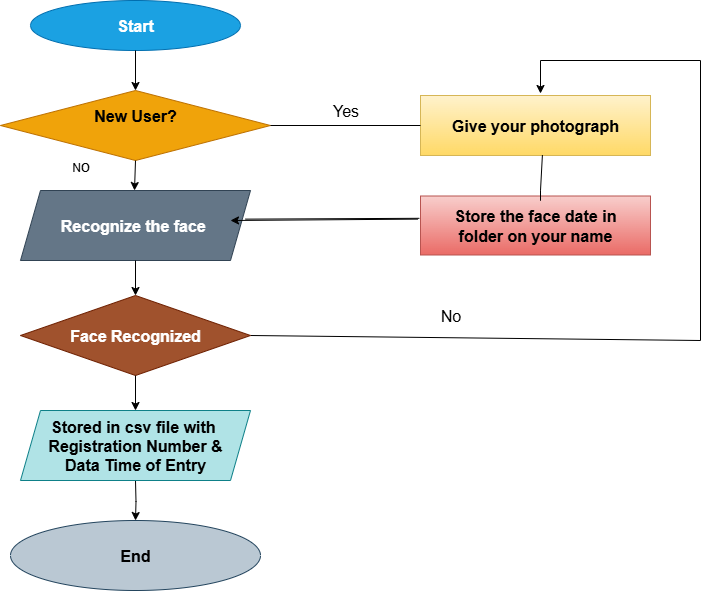

The diagram above was exported from draw.io. Its source (the exported page's mxGraphModel, read from the mxfile embedded in the PNG):
<mxGraphModel dx="1042" dy="562" grid="1" gridSize="10" guides="1" tooltips="1" connect="1" arrows="1" fold="1" page="1" pageScale="1" pageWidth="850" pageHeight="1100" math="0" shadow="0">
  <root>
    <mxCell id="0" />
    <mxCell id="1" parent="0" />
    <mxCell id="H7qgUeDtnK74qqm9CwYb-3" value="&lt;font size=&quot;3&quot;&gt;&lt;b&gt;Start&lt;/b&gt;&lt;/font&gt;" style="ellipse;whiteSpace=wrap;html=1;fillColor=#1ba1e2;fontColor=#ffffff;strokeColor=#006EAF;" vertex="1" parent="1">
      <mxGeometry x="130" y="20" width="210" height="50" as="geometry" />
    </mxCell>
    <mxCell id="H7qgUeDtnK74qqm9CwYb-4" value="&lt;font size=&quot;3&quot;&gt;&lt;b&gt;New User?&lt;/b&gt;&lt;/font&gt;&lt;div&gt;&lt;font size=&quot;3&quot;&gt;&lt;b&gt;&lt;br&gt;&lt;/b&gt;&lt;/font&gt;&lt;/div&gt;" style="rhombus;whiteSpace=wrap;html=1;fillColor=#f0a30a;fontColor=#000000;strokeColor=#BD7000;" vertex="1" parent="1">
      <mxGeometry x="100" y="110" width="270" height="70" as="geometry" />
    </mxCell>
    <mxCell id="H7qgUeDtnK74qqm9CwYb-5" value="&lt;font size=&quot;3&quot;&gt;&lt;b&gt;Recognize the face&amp;nbsp;&lt;/b&gt;&lt;/font&gt;" style="shape=parallelogram;perimeter=parallelogramPerimeter;whiteSpace=wrap;html=1;fixedSize=1;fillColor=#647687;fontColor=#ffffff;strokeColor=#314354;" vertex="1" parent="1">
      <mxGeometry x="120" y="210" width="230" height="70" as="geometry" />
    </mxCell>
    <mxCell id="H7qgUeDtnK74qqm9CwYb-15" value="" style="edgeStyle=orthogonalEdgeStyle;rounded=0;orthogonalLoop=1;jettySize=auto;html=1;" edge="1" parent="1" target="H7qgUeDtnK74qqm9CwYb-8">
      <mxGeometry relative="1" as="geometry">
        <mxPoint x="235" y="500" as="sourcePoint" />
      </mxGeometry>
    </mxCell>
    <mxCell id="H7qgUeDtnK74qqm9CwYb-8" value="&lt;font size=&quot;3&quot;&gt;&lt;b&gt;End&lt;/b&gt;&lt;/font&gt;" style="ellipse;whiteSpace=wrap;html=1;fillColor=#bac8d3;strokeColor=#23445d;" vertex="1" parent="1">
      <mxGeometry x="110" y="540" width="250" height="70" as="geometry" />
    </mxCell>
    <mxCell id="H7qgUeDtnK74qqm9CwYb-9" value="&lt;font size=&quot;3&quot;&gt;&lt;b&gt;Give your photograph&lt;/b&gt;&lt;/font&gt;" style="rounded=0;whiteSpace=wrap;html=1;fillColor=#fff2cc;gradientColor=#ffd966;strokeColor=#d6b656;" vertex="1" parent="1">
      <mxGeometry x="520" y="115" width="230" height="60" as="geometry" />
    </mxCell>
    <mxCell id="H7qgUeDtnK74qqm9CwYb-10" value="&lt;font size=&quot;3&quot;&gt;&lt;b&gt;Store the face date in&lt;/b&gt;&lt;/font&gt;&lt;div&gt;&lt;font size=&quot;3&quot;&gt;&lt;b&gt;folder on your name&lt;/b&gt;&lt;/font&gt;&lt;/div&gt;" style="rounded=0;whiteSpace=wrap;html=1;fillColor=#f8cecc;gradientColor=#ea6b66;strokeColor=#b85450;" vertex="1" parent="1">
      <mxGeometry x="520" y="215.5" width="230" height="59" as="geometry" />
    </mxCell>
    <mxCell id="H7qgUeDtnK74qqm9CwYb-12" value="" style="endArrow=classic;html=1;rounded=0;exitX=0.5;exitY=1;exitDx=0;exitDy=0;entryX=0.5;entryY=0;entryDx=0;entryDy=0;" edge="1" parent="1" source="H7qgUeDtnK74qqm9CwYb-3" target="H7qgUeDtnK74qqm9CwYb-4">
      <mxGeometry width="50" height="50" relative="1" as="geometry">
        <mxPoint x="250" y="130" as="sourcePoint" />
        <mxPoint x="300" y="80" as="targetPoint" />
      </mxGeometry>
    </mxCell>
    <mxCell id="H7qgUeDtnK74qqm9CwYb-13" value="" style="endArrow=classic;html=1;rounded=0;exitX=0.5;exitY=1;exitDx=0;exitDy=0;" edge="1" parent="1" source="H7qgUeDtnK74qqm9CwYb-4">
      <mxGeometry width="50" height="50" relative="1" as="geometry">
        <mxPoint x="260" y="240" as="sourcePoint" />
        <mxPoint x="234" y="210" as="targetPoint" />
      </mxGeometry>
    </mxCell>
    <mxCell id="H7qgUeDtnK74qqm9CwYb-18" value="" style="endArrow=none;html=1;rounded=0;exitX=1;exitY=0.5;exitDx=0;exitDy=0;entryX=0;entryY=0.5;entryDx=0;entryDy=0;" edge="1" parent="1" source="H7qgUeDtnK74qqm9CwYb-4" target="H7qgUeDtnK74qqm9CwYb-9">
      <mxGeometry width="50" height="50" relative="1" as="geometry">
        <mxPoint x="440" y="200" as="sourcePoint" />
        <mxPoint x="490" y="150" as="targetPoint" />
      </mxGeometry>
    </mxCell>
    <mxCell id="H7qgUeDtnK74qqm9CwYb-19" value="" style="endArrow=none;html=1;rounded=0;exitX=0.977;exitY=0.409;exitDx=0;exitDy=0;exitPerimeter=0;entryX=-0.005;entryY=0.378;entryDx=0;entryDy=0;entryPerimeter=0;" edge="1" parent="1" source="H7qgUeDtnK74qqm9CwYb-5" target="H7qgUeDtnK74qqm9CwYb-10">
      <mxGeometry width="50" height="50" relative="1" as="geometry">
        <mxPoint x="430" y="310" as="sourcePoint" />
        <mxPoint x="480" y="260" as="targetPoint" />
      </mxGeometry>
    </mxCell>
    <mxCell id="H7qgUeDtnK74qqm9CwYb-21" value="" style="endArrow=none;html=1;rounded=0;" edge="1" parent="1">
      <mxGeometry width="50" height="50" relative="1" as="geometry">
        <mxPoint x="800" y="360" as="sourcePoint" />
        <mxPoint x="800" y="80" as="targetPoint" />
      </mxGeometry>
    </mxCell>
    <mxCell id="H7qgUeDtnK74qqm9CwYb-22" value="" style="endArrow=none;html=1;rounded=0;exitX=1;exitY=0.5;exitDx=0;exitDy=0;" edge="1" parent="1" source="H7qgUeDtnK74qqm9CwYb-35">
      <mxGeometry width="50" height="50" relative="1" as="geometry">
        <mxPoint x="360" y="445" as="sourcePoint" />
        <mxPoint x="800" y="360" as="targetPoint" />
      </mxGeometry>
    </mxCell>
    <mxCell id="H7qgUeDtnK74qqm9CwYb-23" value="" style="endArrow=none;html=1;rounded=0;" edge="1" parent="1">
      <mxGeometry width="50" height="50" relative="1" as="geometry">
        <mxPoint x="640" y="80" as="sourcePoint" />
        <mxPoint x="800" y="80" as="targetPoint" />
      </mxGeometry>
    </mxCell>
    <mxCell id="H7qgUeDtnK74qqm9CwYb-28" value="" style="endArrow=classic;html=1;rounded=0;" edge="1" parent="1">
      <mxGeometry width="50" height="50" relative="1" as="geometry">
        <mxPoint x="640" y="80" as="sourcePoint" />
        <mxPoint x="640" y="113" as="targetPoint" />
      </mxGeometry>
    </mxCell>
    <mxCell id="H7qgUeDtnK74qqm9CwYb-29" value="" style="endArrow=classic;html=1;rounded=0;exitX=-0.012;exitY=0.392;exitDx=0;exitDy=0;exitPerimeter=0;" edge="1" parent="1" source="H7qgUeDtnK74qqm9CwYb-10">
      <mxGeometry width="50" height="50" relative="1" as="geometry">
        <mxPoint x="520" y="240" as="sourcePoint" />
        <mxPoint x="330" y="240" as="targetPoint" />
      </mxGeometry>
    </mxCell>
    <mxCell id="H7qgUeDtnK74qqm9CwYb-30" value="&lt;font size=&quot;3&quot;&gt;Yes&lt;/font&gt;" style="text;html=1;align=center;verticalAlign=middle;resizable=0;points=[];autosize=1;strokeColor=none;fillColor=none;" vertex="1" parent="1">
      <mxGeometry x="420" y="115" width="50" height="30" as="geometry" />
    </mxCell>
    <mxCell id="H7qgUeDtnK74qqm9CwYb-31" value="&lt;font size=&quot;3&quot;&gt;No&lt;/font&gt;" style="text;html=1;align=center;verticalAlign=middle;resizable=0;points=[];autosize=1;strokeColor=none;fillColor=none;" vertex="1" parent="1">
      <mxGeometry x="530" y="320" width="40" height="30" as="geometry" />
    </mxCell>
    <mxCell id="H7qgUeDtnK74qqm9CwYb-33" value="N&lt;font size=&quot;3&quot;&gt;o&lt;/font&gt;" style="text;html=1;align=center;verticalAlign=middle;resizable=0;points=[];autosize=1;strokeColor=none;fillColor=none;" vertex="1" parent="1">
      <mxGeometry x="160" y="170" width="40" height="30" as="geometry" />
    </mxCell>
    <mxCell id="H7qgUeDtnK74qqm9CwYb-34" value="&lt;font size=&quot;3&quot;&gt;&lt;b&gt;Stored in csv file with&amp;nbsp;&lt;/b&gt;&lt;/font&gt;&lt;div&gt;&lt;font size=&quot;3&quot;&gt;&lt;b&gt;Registration Number &amp;amp;&lt;/b&gt;&lt;/font&gt;&lt;/div&gt;&lt;div&gt;&lt;font size=&quot;3&quot;&gt;&lt;b&gt;Data Time of Entry&lt;/b&gt;&lt;/font&gt;&lt;/div&gt;" style="shape=parallelogram;perimeter=parallelogramPerimeter;whiteSpace=wrap;html=1;fixedSize=1;fillColor=#b0e3e6;strokeColor=#0e8088;" vertex="1" parent="1">
      <mxGeometry x="120" y="430" width="230" height="70" as="geometry" />
    </mxCell>
    <mxCell id="H7qgUeDtnK74qqm9CwYb-35" value="&lt;font size=&quot;3&quot;&gt;&lt;b&gt;Face Recognized&lt;/b&gt;&lt;/font&gt;" style="rhombus;whiteSpace=wrap;html=1;fillColor=#a0522d;fontColor=#ffffff;strokeColor=#6D1F00;" vertex="1" parent="1">
      <mxGeometry x="120" y="315" width="230" height="80" as="geometry" />
    </mxCell>
    <mxCell id="H7qgUeDtnK74qqm9CwYb-41" value="" style="endArrow=classic;html=1;rounded=0;exitX=0.5;exitY=1;exitDx=0;exitDy=0;entryX=0.5;entryY=0;entryDx=0;entryDy=0;" edge="1" parent="1" source="H7qgUeDtnK74qqm9CwYb-5" target="H7qgUeDtnK74qqm9CwYb-35">
      <mxGeometry width="50" height="50" relative="1" as="geometry">
        <mxPoint x="230" y="350" as="sourcePoint" />
        <mxPoint x="280" y="300" as="targetPoint" />
      </mxGeometry>
    </mxCell>
    <mxCell id="H7qgUeDtnK74qqm9CwYb-42" value="" style="endArrow=classic;html=1;rounded=0;exitX=0.5;exitY=1;exitDx=0;exitDy=0;entryX=0.5;entryY=0;entryDx=0;entryDy=0;" edge="1" parent="1" source="H7qgUeDtnK74qqm9CwYb-35" target="H7qgUeDtnK74qqm9CwYb-34">
      <mxGeometry width="50" height="50" relative="1" as="geometry">
        <mxPoint x="240" y="450" as="sourcePoint" />
        <mxPoint x="290" y="400" as="targetPoint" />
      </mxGeometry>
    </mxCell>
    <mxCell id="H7qgUeDtnK74qqm9CwYb-50" value="" style="endArrow=none;html=1;rounded=0;exitX=0.53;exitY=0.993;exitDx=0;exitDy=0;exitPerimeter=0;" edge="1" parent="1" source="H7qgUeDtnK74qqm9CwYb-9">
      <mxGeometry width="50" height="50" relative="1" as="geometry">
        <mxPoint x="630" y="240" as="sourcePoint" />
        <mxPoint x="640" y="210" as="targetPoint" />
        <Array as="points">
          <mxPoint x="640" y="210" />
          <mxPoint x="640" y="220" />
        </Array>
      </mxGeometry>
    </mxCell>
  </root>
</mxGraphModel>